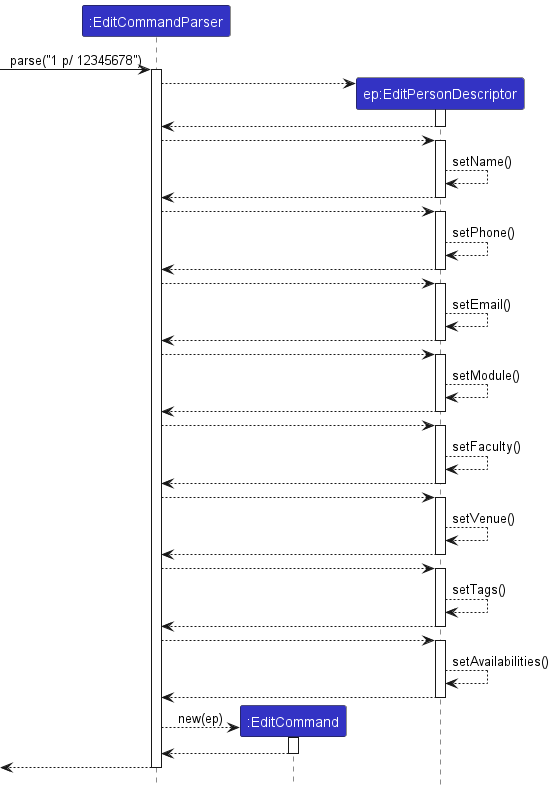

The diagram above was rendered by PlantUML. Its source (embedded in the PNG):
@startuml
!include style.puml
skinparam ArrowFontStyle plain
skinparam ParticipantPadding 0

Participant ":EditCommandParser" as EditCommandParser LOGIC_COLOR
Participant ":EditCommand" as EditCommand LOGIC_COLOR
Participant "ep:EditPersonDescriptor" as ep LOGIC_COLOR

[-> EditCommandParser : parse("1 p/ 12345678")
create EditCommandParser
activate EditCommandParser

create ep
EditCommandParser --> ep
activate ep
ep --> EditCommandParser
deactivate ep

EditCommandParser --> ep
activate ep
ep --> ep: setName()
ep --> EditCommandParser
deactivate ep

EditCommandParser --> ep
activate ep
ep --> ep: setPhone()
ep --> EditCommandParser
deactivate ep

EditCommandParser --> ep
activate ep
ep --> ep: setEmail()
ep --> EditCommandParser
deactivate ep

EditCommandParser --> ep
activate ep
ep --> ep: setModule()
ep --> EditCommandParser
deactivate ep

EditCommandParser --> ep
activate ep
ep --> ep: setFaculty()
ep --> EditCommandParser
deactivate ep

EditCommandParser --> ep
activate ep
ep --> ep: setVenue()
ep --> EditCommandParser
deactivate ep

EditCommandParser --> ep
activate ep
ep --> ep: setTags()
ep --> EditCommandParser
deactivate ep

EditCommandParser --> ep
activate ep
ep --> ep: setAvailabilities()
ep --> EditCommandParser
deactivate ep

create EditCommand
EditCommandParser --> EditCommand: new(ep)
activate EditCommand
EditCommand --> EditCommandParser
deactivate EditCommand

[<-- EditCommandParser
deactivate EditCommandParser
@enduml